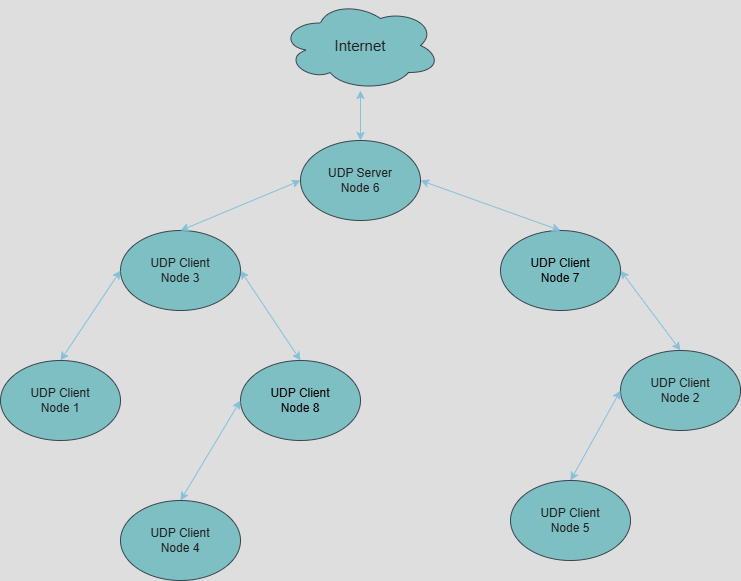

The diagram above was exported from draw.io. Its source (the exported page's mxGraphModel, read from the mxfile embedded in the PNG):
<mxGraphModel dx="1099" dy="592" grid="1" gridSize="10" guides="1" tooltips="1" connect="1" arrows="1" fold="1" page="1" pageScale="1" pageWidth="850" pageHeight="1100" math="0" shadow="0">
  <root>
    <mxCell id="0" />
    <mxCell id="1" parent="0" />
    <mxCell id="u46wt-KVYF8aGVf8bflo-1" value="&lt;font style=&quot;font-size: 15px;&quot;&gt;Internet&lt;/font&gt;" style="ellipse;shape=cloud;whiteSpace=wrap;html=1;labelBackgroundColor=none;fillColor=#09555B;strokeColor=#BAC8D3;fontColor=#EEEEEE;" vertex="1" parent="1">
      <mxGeometry x="360" y="40" width="160" height="90" as="geometry" />
    </mxCell>
    <mxCell id="u46wt-KVYF8aGVf8bflo-3" value="" style="endArrow=classic;startArrow=classic;html=1;rounded=0;labelBackgroundColor=none;strokeColor=#0B4D6A;fontColor=default;" edge="1" parent="1">
      <mxGeometry width="50" height="50" relative="1" as="geometry">
        <mxPoint x="440" y="180" as="sourcePoint" />
        <mxPoint x="440" y="130" as="targetPoint" />
      </mxGeometry>
    </mxCell>
    <mxCell id="u46wt-KVYF8aGVf8bflo-5" value="UDP Server&lt;div&gt;Node 6&lt;/div&gt;" style="ellipse;whiteSpace=wrap;html=1;labelBackgroundColor=none;fillColor=#09555B;strokeColor=#BAC8D3;fontColor=#EEEEEE;" vertex="1" parent="1">
      <mxGeometry x="380" y="180" width="120" height="80" as="geometry" />
    </mxCell>
    <mxCell id="u46wt-KVYF8aGVf8bflo-6" value="UDP Client&lt;div&gt;Node 3&lt;/div&gt;" style="ellipse;whiteSpace=wrap;html=1;labelBackgroundColor=none;fillColor=#09555B;strokeColor=#BAC8D3;fontColor=#EEEEEE;" vertex="1" parent="1">
      <mxGeometry x="200" y="270" width="120" height="80" as="geometry" />
    </mxCell>
    <mxCell id="u46wt-KVYF8aGVf8bflo-7" value="&lt;span style=&quot;font-weight: 400;&quot;&gt;&lt;font style=&quot;color: light-dark(rgb(0, 0, 0), rgb(0, 0, 0));&quot;&gt;UDP Client&lt;/font&gt;&lt;/span&gt;&lt;div style=&quot;font-weight: 400; color: rgb(32, 32, 32);&quot;&gt;&lt;font style=&quot;color: light-dark(rgb(0, 0, 0), rgb(0, 0, 0));&quot;&gt;Node 7&lt;/font&gt;&lt;/div&gt;" style="ellipse;whiteSpace=wrap;html=1;fontStyle=1;labelBackgroundColor=none;fillColor=#09555B;strokeColor=#BAC8D3;fontColor=#EEEEEE;" vertex="1" parent="1">
      <mxGeometry x="580" y="270" width="120" height="80" as="geometry" />
    </mxCell>
    <mxCell id="u46wt-KVYF8aGVf8bflo-8" value="&lt;span style=&quot;font-weight: 400;&quot;&gt;UDP Client&lt;/span&gt;&lt;div style=&quot;font-weight: 400;&quot;&gt;Node 1&lt;/div&gt;" style="ellipse;whiteSpace=wrap;html=1;fontStyle=1;labelBackgroundColor=none;fillColor=#09555B;strokeColor=#BAC8D3;fontColor=#EEEEEE;" vertex="1" parent="1">
      <mxGeometry x="80" y="400" width="120" height="80" as="geometry" />
    </mxCell>
    <mxCell id="u46wt-KVYF8aGVf8bflo-9" value="&lt;div style=&quot;font-weight: 400;&quot;&gt;&lt;span&gt;&lt;font style=&quot;color: light-dark(rgb(32, 32, 32), rgb(0, 0, 0));&quot;&gt;UDP Client&lt;/font&gt;&lt;/span&gt;&lt;div style=&quot;color: rgb(32, 32, 32);&quot;&gt;&lt;font style=&quot;color: light-dark(rgb(32, 32, 32), rgb(0, 0, 0));&quot;&gt;Node 8&lt;/font&gt;&lt;/div&gt;&lt;/div&gt;" style="ellipse;whiteSpace=wrap;html=1;fontStyle=1;labelBackgroundColor=none;fillColor=#09555B;strokeColor=#BAC8D3;fontColor=#EEEEEE;" vertex="1" parent="1">
      <mxGeometry x="320" y="400" width="120" height="80" as="geometry" />
    </mxCell>
    <mxCell id="u46wt-KVYF8aGVf8bflo-10" value="&lt;span style=&quot;font-weight: 400;&quot;&gt;UDP Client&lt;/span&gt;&lt;div style=&quot;font-weight: 400;&quot;&gt;Node 2&lt;/div&gt;" style="ellipse;whiteSpace=wrap;html=1;fontStyle=1;labelBackgroundColor=none;fillColor=#09555B;strokeColor=#BAC8D3;fontColor=#EEEEEE;" vertex="1" parent="1">
      <mxGeometry x="700" y="390" width="120" height="80" as="geometry" />
    </mxCell>
    <mxCell id="u46wt-KVYF8aGVf8bflo-11" value="&lt;span style=&quot;font-weight: 400;&quot;&gt;UDP Client&lt;/span&gt;&lt;div style=&quot;font-weight: 400;&quot;&gt;Node 5&lt;/div&gt;" style="ellipse;whiteSpace=wrap;html=1;fontStyle=1;labelBackgroundColor=none;fillColor=#09555B;strokeColor=#BAC8D3;fontColor=#EEEEEE;" vertex="1" parent="1">
      <mxGeometry x="590" y="520" width="120" height="80" as="geometry" />
    </mxCell>
    <mxCell id="u46wt-KVYF8aGVf8bflo-12" value="&lt;span style=&quot;font-weight: 400;&quot;&gt;UDP Client&lt;/span&gt;&lt;div style=&quot;font-weight: 400;&quot;&gt;Node 4&lt;/div&gt;" style="ellipse;whiteSpace=wrap;html=1;fontStyle=1;labelBackgroundColor=none;fillColor=#09555B;strokeColor=#BAC8D3;fontColor=#EEEEEE;" vertex="1" parent="1">
      <mxGeometry x="200" y="540" width="120" height="80" as="geometry" />
    </mxCell>
    <mxCell id="u46wt-KVYF8aGVf8bflo-13" value="" style="endArrow=classic;startArrow=classic;html=1;rounded=0;exitX=0.5;exitY=0;exitDx=0;exitDy=0;labelBackgroundColor=none;strokeColor=#0B4D6A;fontColor=default;" edge="1" parent="1" source="u46wt-KVYF8aGVf8bflo-6">
      <mxGeometry width="50" height="50" relative="1" as="geometry">
        <mxPoint x="330" y="270" as="sourcePoint" />
        <mxPoint x="380" y="220" as="targetPoint" />
      </mxGeometry>
    </mxCell>
    <mxCell id="u46wt-KVYF8aGVf8bflo-14" value="" style="endArrow=classic;startArrow=classic;html=1;rounded=0;exitX=1;exitY=0.5;exitDx=0;exitDy=0;entryX=0.5;entryY=0;entryDx=0;entryDy=0;labelBackgroundColor=none;strokeColor=#0B4D6A;fontColor=default;" edge="1" parent="1" source="u46wt-KVYF8aGVf8bflo-5" target="u46wt-KVYF8aGVf8bflo-7">
      <mxGeometry width="50" height="50" relative="1" as="geometry">
        <mxPoint x="425" y="380" as="sourcePoint" />
        <mxPoint x="545" y="330" as="targetPoint" />
      </mxGeometry>
    </mxCell>
    <mxCell id="u46wt-KVYF8aGVf8bflo-15" value="" style="endArrow=classic;startArrow=classic;html=1;rounded=0;exitX=0.5;exitY=0;exitDx=0;exitDy=0;entryX=0;entryY=0.5;entryDx=0;entryDy=0;labelBackgroundColor=none;strokeColor=#0B4D6A;fontColor=default;" edge="1" parent="1" source="u46wt-KVYF8aGVf8bflo-8" target="u46wt-KVYF8aGVf8bflo-6">
      <mxGeometry width="50" height="50" relative="1" as="geometry">
        <mxPoint x="80" y="370" as="sourcePoint" />
        <mxPoint x="200" y="320" as="targetPoint" />
      </mxGeometry>
    </mxCell>
    <mxCell id="u46wt-KVYF8aGVf8bflo-16" value="" style="endArrow=classic;startArrow=classic;html=1;rounded=0;exitX=0.5;exitY=0;exitDx=0;exitDy=0;entryX=1;entryY=0.5;entryDx=0;entryDy=0;labelBackgroundColor=none;strokeColor=#0B4D6A;fontColor=default;" edge="1" parent="1" source="u46wt-KVYF8aGVf8bflo-9" target="u46wt-KVYF8aGVf8bflo-6">
      <mxGeometry width="50" height="50" relative="1" as="geometry">
        <mxPoint x="380" y="400" as="sourcePoint" />
        <mxPoint x="440" y="310" as="targetPoint" />
      </mxGeometry>
    </mxCell>
    <mxCell id="u46wt-KVYF8aGVf8bflo-17" value="" style="endArrow=classic;startArrow=classic;html=1;rounded=0;exitX=0.5;exitY=0;exitDx=0;exitDy=0;entryX=0;entryY=0.5;entryDx=0;entryDy=0;labelBackgroundColor=none;strokeColor=#0B4D6A;fontColor=default;" edge="1" parent="1" source="u46wt-KVYF8aGVf8bflo-12" target="u46wt-KVYF8aGVf8bflo-9">
      <mxGeometry width="50" height="50" relative="1" as="geometry">
        <mxPoint x="260" y="530" as="sourcePoint" />
        <mxPoint x="320" y="440" as="targetPoint" />
      </mxGeometry>
    </mxCell>
    <mxCell id="u46wt-KVYF8aGVf8bflo-18" value="" style="endArrow=classic;startArrow=classic;html=1;rounded=0;exitX=0.5;exitY=0;exitDx=0;exitDy=0;entryX=0;entryY=0.5;entryDx=0;entryDy=0;labelBackgroundColor=none;strokeColor=#0B4D6A;fontColor=default;" edge="1" parent="1" source="u46wt-KVYF8aGVf8bflo-11" target="u46wt-KVYF8aGVf8bflo-10">
      <mxGeometry width="50" height="50" relative="1" as="geometry">
        <mxPoint x="640" y="520" as="sourcePoint" />
        <mxPoint x="700" y="420" as="targetPoint" />
      </mxGeometry>
    </mxCell>
    <mxCell id="u46wt-KVYF8aGVf8bflo-19" value="" style="endArrow=classic;startArrow=classic;html=1;rounded=0;exitX=0.5;exitY=0;exitDx=0;exitDy=0;entryX=1;entryY=0.5;entryDx=0;entryDy=0;labelBackgroundColor=none;strokeColor=#0B4D6A;fontColor=default;" edge="1" parent="1" source="u46wt-KVYF8aGVf8bflo-10" target="u46wt-KVYF8aGVf8bflo-7">
      <mxGeometry width="50" height="50" relative="1" as="geometry">
        <mxPoint x="540" y="470" as="sourcePoint" />
        <mxPoint x="600" y="370" as="targetPoint" />
      </mxGeometry>
    </mxCell>
  </root>
</mxGraphModel>